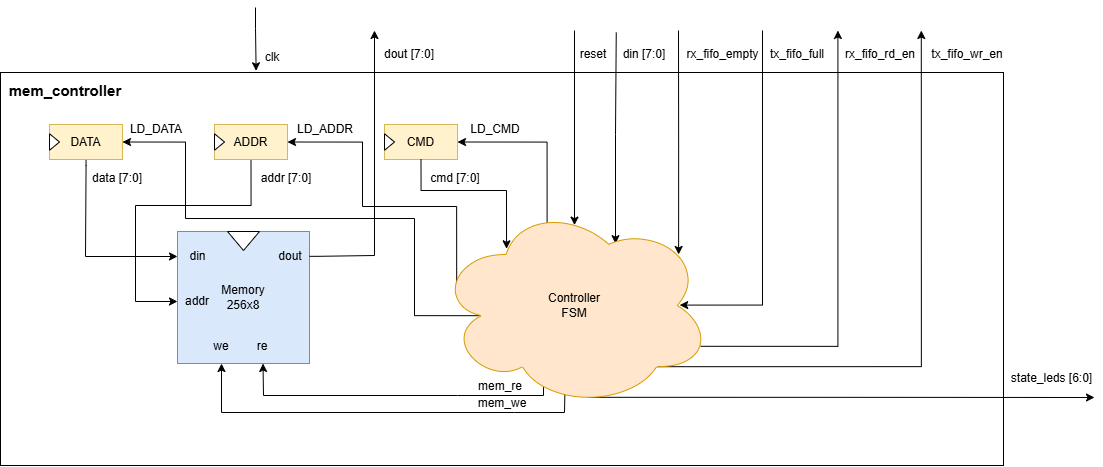

The diagram above was exported from draw.io. Its source (the exported page's mxGraphModel, read from the mxfile embedded in the PNG):
<mxGraphModel dx="1489" dy="894" grid="0" gridSize="10" guides="1" tooltips="1" connect="1" arrows="1" fold="1" page="1" pageScale="1" pageWidth="2500" pageHeight="1500" math="0" shadow="0">
  <root>
    <mxCell id="0" />
    <mxCell id="1" parent="0" />
    <mxCell id="-SYrQDZgkAx3bg3s0jeC-65" parent="1" style="rounded=0;whiteSpace=wrap;html=1;" value="" vertex="1">
      <mxGeometry height="393" width="1003" x="346" y="839" as="geometry" />
    </mxCell>
    <mxCell id="-SYrQDZgkAx3bg3s0jeC-25" parent="1" style="text;html=1;whiteSpace=wrap;strokeColor=none;fillColor=none;align=center;verticalAlign=middle;rounded=0;" value="LD_DATA" vertex="1">
      <mxGeometry height="30" width="60" x="472" y="881" as="geometry" />
    </mxCell>
    <mxCell id="-SYrQDZgkAx3bg3s0jeC-27" parent="1" style="text;html=1;whiteSpace=wrap;strokeColor=none;fillColor=none;align=center;verticalAlign=middle;rounded=0;" value="LD_ADDR" vertex="1">
      <mxGeometry height="30" width="60" x="641" y="881" as="geometry" />
    </mxCell>
    <mxCell id="-SYrQDZgkAx3bg3s0jeC-29" parent="1" style="text;html=1;whiteSpace=wrap;strokeColor=none;fillColor=none;align=center;verticalAlign=middle;rounded=0;" value="LD_CMD" vertex="1">
      <mxGeometry height="30" width="60" x="811" y="881" as="geometry" />
    </mxCell>
    <mxCell id="-SYrQDZgkAx3bg3s0jeC-1" parent="1" style="whiteSpace=wrap;html=1;aspect=fixed;fillColor=#dae8fc;strokeColor=#6c8ebf;" value="Memory&lt;br&gt;256x8" vertex="1">
      <mxGeometry height="132" width="132" x="523" y="998" as="geometry" />
    </mxCell>
    <mxCell id="-SYrQDZgkAx3bg3s0jeC-2" parent="1" style="text;html=1;whiteSpace=wrap;strokeColor=none;fillColor=none;align=center;verticalAlign=middle;rounded=0;" value="din" vertex="1">
      <mxGeometry height="30" width="41" x="523" y="1008" as="geometry" />
    </mxCell>
    <mxCell id="-SYrQDZgkAx3bg3s0jeC-9" edge="1" parent="1" style="edgeStyle=orthogonalEdgeStyle;rounded=0;orthogonalLoop=1;jettySize=auto;html=1;exitX=1.005;exitY=0.594;exitDx=0;exitDy=0;exitPerimeter=0;">
      <mxGeometry relative="1" as="geometry">
        <Array as="points">
          <mxPoint x="661" y="1023" />
          <mxPoint x="739" y="1022" />
        </Array>
        <mxPoint x="655" y="1022.8200000000002" as="sourcePoint" />
        <mxPoint x="720" y="797" as="targetPoint" />
      </mxGeometry>
    </mxCell>
    <mxCell id="-SYrQDZgkAx3bg3s0jeC-3" parent="1" style="text;html=1;whiteSpace=wrap;strokeColor=none;fillColor=none;align=center;verticalAlign=middle;rounded=0;" value="dout" vertex="1">
      <mxGeometry height="30" width="38" x="617" y="1008" as="geometry" />
    </mxCell>
    <mxCell id="-SYrQDZgkAx3bg3s0jeC-4" parent="1" style="text;html=1;whiteSpace=wrap;strokeColor=none;fillColor=none;align=center;verticalAlign=middle;rounded=0;" value="we" vertex="1">
      <mxGeometry height="30" width="60" x="537" y="1098" as="geometry" />
    </mxCell>
    <mxCell id="-SYrQDZgkAx3bg3s0jeC-6" parent="1" style="text;html=1;whiteSpace=wrap;strokeColor=none;fillColor=none;align=center;verticalAlign=middle;rounded=0;" value="re" vertex="1">
      <mxGeometry height="30" width="60" x="578" y="1098" as="geometry" />
    </mxCell>
    <mxCell id="-SYrQDZgkAx3bg3s0jeC-7" parent="1" style="text;html=1;whiteSpace=wrap;strokeColor=none;fillColor=none;align=center;verticalAlign=middle;rounded=0;" value="addr" vertex="1">
      <mxGeometry height="30" width="40" x="523" y="1053" as="geometry" />
    </mxCell>
    <mxCell id="-SYrQDZgkAx3bg3s0jeC-12" edge="1" parent="1" source="-SYrQDZgkAx3bg3s0jeC-14" style="endArrow=classic;html=1;rounded=0;entryX=0;entryY=0.5;entryDx=0;entryDy=0;exitX=0.465;exitY=0.923;exitDx=0;exitDy=0;exitPerimeter=0;" value="">
      <mxGeometry height="50" relative="1" width="50" as="geometry">
        <Array as="points">
          <mxPoint x="910" y="1179" />
          <mxPoint x="860" y="1179" />
          <mxPoint x="567" y="1179" />
        </Array>
        <mxPoint x="567" y="1175" as="sourcePoint" />
        <mxPoint x="567" y="1130" as="targetPoint" />
      </mxGeometry>
    </mxCell>
    <mxCell id="-SYrQDZgkAx3bg3s0jeC-13" edge="1" parent="1" source="-SYrQDZgkAx3bg3s0jeC-14" style="endArrow=classic;html=1;rounded=0;entryX=0;entryY=0.5;entryDx=0;entryDy=0;spacing=2;exitX=0.387;exitY=0.898;exitDx=0;exitDy=0;exitPerimeter=0;" value="">
      <mxGeometry height="50" relative="1" width="50" as="geometry">
        <Array as="points">
          <mxPoint x="889" y="1162" />
          <mxPoint x="803" y="1162" />
          <mxPoint x="609" y="1162" />
        </Array>
        <mxPoint x="608" y="1175" as="sourcePoint" />
        <mxPoint x="608.5" y="1130" as="targetPoint" />
      </mxGeometry>
    </mxCell>
    <mxCell id="-SYrQDZgkAx3bg3s0jeC-38" edge="1" parent="1" style="edgeStyle=orthogonalEdgeStyle;rounded=0;orthogonalLoop=1;jettySize=auto;html=1;exitX=0.625;exitY=0.187;exitDx=0;exitDy=0;exitPerimeter=0;startArrow=classic;startFill=1;endArrow=none;endFill=0;">
      <mxGeometry relative="1" as="geometry">
        <Array as="points">
          <mxPoint x="960.75" y="901" />
          <mxPoint x="961.75" y="901" />
        </Array>
        <mxPoint x="961" y="1010.1479999999999" as="sourcePoint" />
        <mxPoint x="961.75" y="799" as="targetPoint" />
      </mxGeometry>
    </mxCell>
    <mxCell id="-SYrQDZgkAx3bg3s0jeC-42" edge="1" parent="1" source="-SYrQDZgkAx3bg3s0jeC-14" style="edgeStyle=orthogonalEdgeStyle;rounded=0;orthogonalLoop=1;jettySize=auto;html=1;exitX=0.4;exitY=0.1;exitDx=0;exitDy=0;exitPerimeter=0;entryX=1;entryY=0.5;entryDx=0;entryDy=0;" target="-SYrQDZgkAx3bg3s0jeC-18">
      <mxGeometry relative="1" as="geometry" />
    </mxCell>
    <mxCell id="-SYrQDZgkAx3bg3s0jeC-44" edge="1" parent="1" source="-SYrQDZgkAx3bg3s0jeC-14" style="edgeStyle=orthogonalEdgeStyle;rounded=0;orthogonalLoop=1;jettySize=auto;html=1;exitX=0.07;exitY=0.4;exitDx=0;exitDy=0;exitPerimeter=0;entryX=1;entryY=0.5;entryDx=0;entryDy=0;" target="-SYrQDZgkAx3bg3s0jeC-19">
      <mxGeometry relative="1" as="geometry">
        <Array as="points">
          <mxPoint x="802" y="973" />
          <mxPoint x="708" y="973" />
          <mxPoint x="708" y="909" />
        </Array>
      </mxGeometry>
    </mxCell>
    <mxCell id="-SYrQDZgkAx3bg3s0jeC-45" edge="1" parent="1" source="-SYrQDZgkAx3bg3s0jeC-14" style="edgeStyle=orthogonalEdgeStyle;rounded=0;orthogonalLoop=1;jettySize=auto;html=1;exitX=0.16;exitY=0.55;exitDx=0;exitDy=0;exitPerimeter=0;entryX=1;entryY=0.5;entryDx=0;entryDy=0;" target="-SYrQDZgkAx3bg3s0jeC-21">
      <mxGeometry relative="1" as="geometry">
        <Array as="points">
          <mxPoint x="760" y="1082" />
          <mxPoint x="760" y="985" />
          <mxPoint x="531" y="985" />
          <mxPoint x="531" y="908" />
        </Array>
      </mxGeometry>
    </mxCell>
    <mxCell id="-SYrQDZgkAx3bg3s0jeC-47" edge="1" parent="1" source="-SYrQDZgkAx3bg3s0jeC-14" style="edgeStyle=orthogonalEdgeStyle;rounded=0;orthogonalLoop=1;jettySize=auto;html=1;exitX=0.88;exitY=0.25;exitDx=0;exitDy=0;exitPerimeter=0;endArrow=none;endFill=0;startArrow=classic;startFill=1;">
      <mxGeometry relative="1" as="geometry">
        <Array as="points">
          <mxPoint x="1024" y="913" />
        </Array>
        <mxPoint x="1024" y="797" as="targetPoint" />
      </mxGeometry>
    </mxCell>
    <mxCell id="-SYrQDZgkAx3bg3s0jeC-55" edge="1" parent="1" source="-SYrQDZgkAx3bg3s0jeC-14" style="edgeStyle=orthogonalEdgeStyle;rounded=0;orthogonalLoop=1;jettySize=auto;html=1;exitX=0.884;exitY=0.498;exitDx=0;exitDy=0;exitPerimeter=0;endArrow=none;endFill=0;startArrow=classic;startFill=1;">
      <mxGeometry relative="1" as="geometry">
        <Array as="points">
          <mxPoint x="1108" y="1072" />
        </Array>
        <mxPoint x="1108" y="797" as="targetPoint" />
      </mxGeometry>
    </mxCell>
    <mxCell id="-SYrQDZgkAx3bg3s0jeC-57" edge="1" parent="1" source="-SYrQDZgkAx3bg3s0jeC-14" style="edgeStyle=orthogonalEdgeStyle;rounded=0;orthogonalLoop=1;jettySize=auto;html=1;exitX=0.96;exitY=0.7;exitDx=0;exitDy=0;exitPerimeter=0;">
      <mxGeometry relative="1" as="geometry">
        <mxPoint x="1183.421078330592" y="797" as="targetPoint" />
      </mxGeometry>
    </mxCell>
    <mxCell id="-SYrQDZgkAx3bg3s0jeC-58" edge="1" parent="1" source="-SYrQDZgkAx3bg3s0jeC-14" style="edgeStyle=orthogonalEdgeStyle;rounded=0;orthogonalLoop=1;jettySize=auto;html=1;exitX=0.8;exitY=0.8;exitDx=0;exitDy=0;exitPerimeter=0;">
      <mxGeometry relative="1" as="geometry">
        <mxPoint x="1266.7895764802633" y="797" as="targetPoint" />
      </mxGeometry>
    </mxCell>
    <mxCell id="-SYrQDZgkAx3bg3s0jeC-59" edge="1" parent="1" source="-SYrQDZgkAx3bg3s0jeC-14" style="edgeStyle=orthogonalEdgeStyle;rounded=0;orthogonalLoop=1;jettySize=auto;html=1;exitX=0.55;exitY=0.95;exitDx=0;exitDy=0;exitPerimeter=0;">
      <mxGeometry relative="1" as="geometry">
        <mxPoint x="1440" y="1164" as="targetPoint" />
      </mxGeometry>
    </mxCell>
    <mxCell id="-SYrQDZgkAx3bg3s0jeC-14" parent="1" style="ellipse;shape=cloud;whiteSpace=wrap;html=1;fillColor=#ffe6cc;strokeColor=#d79b00;" value="Controller&lt;br&gt;FSM" vertex="1">
      <mxGeometry height="204" width="274" x="783" y="970" as="geometry" />
    </mxCell>
    <mxCell id="-SYrQDZgkAx3bg3s0jeC-18" parent="1" style="rounded=0;whiteSpace=wrap;html=1;fillColor=#fff2cc;strokeColor=#d6b656;" value="CMD" vertex="1">
      <mxGeometry height="35" width="73" x="730" y="891" as="geometry" />
    </mxCell>
    <mxCell id="-SYrQDZgkAx3bg3s0jeC-37" edge="1" parent="1" source="-SYrQDZgkAx3bg3s0jeC-19" style="edgeStyle=orthogonalEdgeStyle;rounded=0;orthogonalLoop=1;jettySize=auto;html=1;exitX=0.5;exitY=1;exitDx=0;exitDy=0;entryX=0;entryY=0.5;entryDx=0;entryDy=0;" target="-SYrQDZgkAx3bg3s0jeC-7">
      <mxGeometry relative="1" as="geometry">
        <Array as="points">
          <mxPoint x="597" y="972" />
          <mxPoint x="481" y="972" />
          <mxPoint x="481" y="1068" />
        </Array>
      </mxGeometry>
    </mxCell>
    <mxCell id="-SYrQDZgkAx3bg3s0jeC-19" parent="1" style="rounded=0;whiteSpace=wrap;html=1;fillColor=#fff2cc;strokeColor=#d6b656;" value="ADDR" vertex="1">
      <mxGeometry height="35" width="73" x="560" y="891" as="geometry" />
    </mxCell>
    <mxCell id="-SYrQDZgkAx3bg3s0jeC-35" edge="1" parent="1" source="-SYrQDZgkAx3bg3s0jeC-21" style="edgeStyle=orthogonalEdgeStyle;rounded=0;orthogonalLoop=1;jettySize=auto;html=1;exitX=0.5;exitY=1;exitDx=0;exitDy=0;entryX=0;entryY=0.5;entryDx=0;entryDy=0;" target="-SYrQDZgkAx3bg3s0jeC-2">
      <mxGeometry relative="1" as="geometry">
        <Array as="points">
          <mxPoint x="431" y="932" />
          <mxPoint x="431" y="1023" />
        </Array>
      </mxGeometry>
    </mxCell>
    <mxCell id="-SYrQDZgkAx3bg3s0jeC-21" parent="1" style="rounded=0;whiteSpace=wrap;html=1;fillColor=#fff2cc;strokeColor=#d6b656;" value="DATA" vertex="1">
      <mxGeometry height="35" width="73" x="395" y="891" as="geometry" />
    </mxCell>
    <mxCell id="-SYrQDZgkAx3bg3s0jeC-22" parent="1" style="triangle;whiteSpace=wrap;html=1;direction=south;" value="" vertex="1">
      <mxGeometry height="19" width="32" x="573" y="998" as="geometry" />
    </mxCell>
    <mxCell id="-SYrQDZgkAx3bg3s0jeC-30" parent="1" style="triangle;whiteSpace=wrap;html=1;direction=east;" value="" vertex="1">
      <mxGeometry height="16.5" width="10" x="395" y="900.25" as="geometry" />
    </mxCell>
    <mxCell id="-SYrQDZgkAx3bg3s0jeC-32" parent="1" style="triangle;whiteSpace=wrap;html=1;direction=east;" value="" vertex="1">
      <mxGeometry height="16.5" width="10" x="560" y="900.25" as="geometry" />
    </mxCell>
    <mxCell id="-SYrQDZgkAx3bg3s0jeC-33" parent="1" style="triangle;whiteSpace=wrap;html=1;direction=east;" value="" vertex="1">
      <mxGeometry height="16.5" width="10" x="730" y="900.25" as="geometry" />
    </mxCell>
    <mxCell id="-SYrQDZgkAx3bg3s0jeC-39" parent="1" style="text;html=1;whiteSpace=wrap;strokeColor=none;fillColor=none;align=center;verticalAlign=middle;rounded=0;" value="din [7:0]" vertex="1">
      <mxGeometry height="30" width="60" x="960" y="806" as="geometry" />
    </mxCell>
    <mxCell id="-SYrQDZgkAx3bg3s0jeC-40" parent="1" style="text;html=1;whiteSpace=wrap;strokeColor=none;fillColor=none;align=center;verticalAlign=middle;rounded=0;" value="mem_we" vertex="1">
      <mxGeometry height="30" width="60" x="818" y="1155" as="geometry" />
    </mxCell>
    <mxCell id="-SYrQDZgkAx3bg3s0jeC-41" parent="1" style="text;html=1;whiteSpace=wrap;strokeColor=none;fillColor=none;align=center;verticalAlign=middle;rounded=0;" value="mem_re" vertex="1">
      <mxGeometry height="30" width="60" x="816" y="1138" as="geometry" />
    </mxCell>
    <mxCell id="-SYrQDZgkAx3bg3s0jeC-48" edge="1" parent="1" source="-SYrQDZgkAx3bg3s0jeC-18" style="edgeStyle=orthogonalEdgeStyle;rounded=0;orthogonalLoop=1;jettySize=auto;html=1;exitX=0.5;exitY=1;exitDx=0;exitDy=0;entryX=0.252;entryY=0.222;entryDx=0;entryDy=0;entryPerimeter=0;" target="-SYrQDZgkAx3bg3s0jeC-14">
      <mxGeometry relative="1" as="geometry">
        <Array as="points">
          <mxPoint x="767" y="957" />
          <mxPoint x="852" y="957" />
        </Array>
        <mxPoint x="875" y="994" as="targetPoint" />
      </mxGeometry>
    </mxCell>
    <mxCell id="-SYrQDZgkAx3bg3s0jeC-49" parent="1" style="text;html=1;whiteSpace=wrap;strokeColor=none;fillColor=none;align=center;verticalAlign=middle;rounded=0;" value="cmd [7:0]" vertex="1">
      <mxGeometry height="30" width="60" x="771" y="930" as="geometry" />
    </mxCell>
    <mxCell id="-SYrQDZgkAx3bg3s0jeC-50" parent="1" style="text;html=1;whiteSpace=wrap;strokeColor=none;fillColor=none;align=center;verticalAlign=middle;rounded=0;" value="addr [7:0]" vertex="1">
      <mxGeometry height="30" width="60" x="602" y="930" as="geometry" />
    </mxCell>
    <mxCell id="-SYrQDZgkAx3bg3s0jeC-51" parent="1" style="text;html=1;whiteSpace=wrap;strokeColor=none;fillColor=none;align=center;verticalAlign=middle;rounded=0;" value="data [7:0]" vertex="1">
      <mxGeometry height="30" width="60" x="433" y="930" as="geometry" />
    </mxCell>
    <mxCell id="-SYrQDZgkAx3bg3s0jeC-52" parent="1" style="text;html=1;whiteSpace=wrap;strokeColor=none;fillColor=none;align=center;verticalAlign=middle;rounded=0;" value="rx_fifo_empty" vertex="1">
      <mxGeometry height="30" width="77" x="1030" y="806" as="geometry" />
    </mxCell>
    <mxCell id="-SYrQDZgkAx3bg3s0jeC-56" parent="1" style="text;html=1;whiteSpace=wrap;strokeColor=none;fillColor=none;align=center;verticalAlign=middle;rounded=0;" value="tx_fifo_full" vertex="1">
      <mxGeometry height="30" width="60" x="1113" y="806" as="geometry" />
    </mxCell>
    <mxCell id="-SYrQDZgkAx3bg3s0jeC-60" parent="1" style="text;html=1;whiteSpace=wrap;strokeColor=none;fillColor=none;align=center;verticalAlign=middle;rounded=0;" value="rx_fifo_rd_en" vertex="1">
      <mxGeometry height="30" width="60" x="1196" y="806" as="geometry" />
    </mxCell>
    <mxCell id="-SYrQDZgkAx3bg3s0jeC-61" parent="1" style="text;html=1;whiteSpace=wrap;strokeColor=none;fillColor=none;align=center;verticalAlign=middle;rounded=0;" value="tx_fifo_wr_en" vertex="1">
      <mxGeometry height="30" width="60" x="1283" y="806" as="geometry" />
    </mxCell>
    <mxCell id="-SYrQDZgkAx3bg3s0jeC-62" parent="1" style="text;html=1;whiteSpace=wrap;strokeColor=none;fillColor=none;align=center;verticalAlign=middle;rounded=0;" value="state_leds [6:0]" vertex="1">
      <mxGeometry height="30" width="91" x="1352" y="1130" as="geometry" />
    </mxCell>
    <mxCell id="-SYrQDZgkAx3bg3s0jeC-63" parent="1" style="text;html=1;whiteSpace=wrap;strokeColor=none;fillColor=none;align=center;verticalAlign=middle;rounded=0;" value="dout [7:0]" vertex="1">
      <mxGeometry height="30" width="60" x="725" y="806" as="geometry" />
    </mxCell>
    <mxCell id="-SYrQDZgkAx3bg3s0jeC-68" parent="1" style="text;html=1;whiteSpace=wrap;strokeColor=none;fillColor=none;align=center;verticalAlign=middle;rounded=0;" value="&lt;font style=&quot;font-size: 15px;&quot;&gt;&lt;b&gt;mem_controller&lt;/b&gt;&lt;/font&gt;" vertex="1">
      <mxGeometry height="30" width="60" x="381" y="842" as="geometry" />
    </mxCell>
    <mxCell id="-SYrQDZgkAx3bg3s0jeC-70" parent="1" style="text;html=1;whiteSpace=wrap;strokeColor=none;fillColor=none;align=center;verticalAlign=middle;rounded=0;" value="clk" vertex="1">
      <mxGeometry height="30" width="60" x="588" y="809" as="geometry" />
    </mxCell>
    <mxCell id="-SYrQDZgkAx3bg3s0jeC-72" edge="1" parent="1" style="edgeStyle=orthogonalEdgeStyle;rounded=0;orthogonalLoop=1;jettySize=auto;html=1;entryX=0.5;entryY=0.106;entryDx=0;entryDy=0;entryPerimeter=0;" target="-SYrQDZgkAx3bg3s0jeC-14">
      <mxGeometry relative="1" as="geometry">
        <mxPoint x="920" y="797" as="sourcePoint" />
      </mxGeometry>
    </mxCell>
    <mxCell id="-SYrQDZgkAx3bg3s0jeC-73" edge="1" parent="1" style="edgeStyle=orthogonalEdgeStyle;rounded=0;orthogonalLoop=1;jettySize=auto;html=1;entryX=0.227;entryY=0.943;entryDx=0;entryDy=0;entryPerimeter=0;" target="-SYrQDZgkAx3bg3s0jeC-70">
      <mxGeometry relative="1" as="geometry">
        <Array as="points">
          <mxPoint x="601" y="795" />
          <mxPoint x="601" y="795" />
        </Array>
        <mxPoint x="601" y="774" as="sourcePoint" />
      </mxGeometry>
    </mxCell>
    <mxCell id="-SYrQDZgkAx3bg3s0jeC-74" parent="1" style="text;html=1;whiteSpace=wrap;strokeColor=none;fillColor=none;align=center;verticalAlign=middle;rounded=0;" value="reset" vertex="1">
      <mxGeometry height="30" width="60" x="909" y="806" as="geometry" />
    </mxCell>
  </root>
</mxGraphModel>